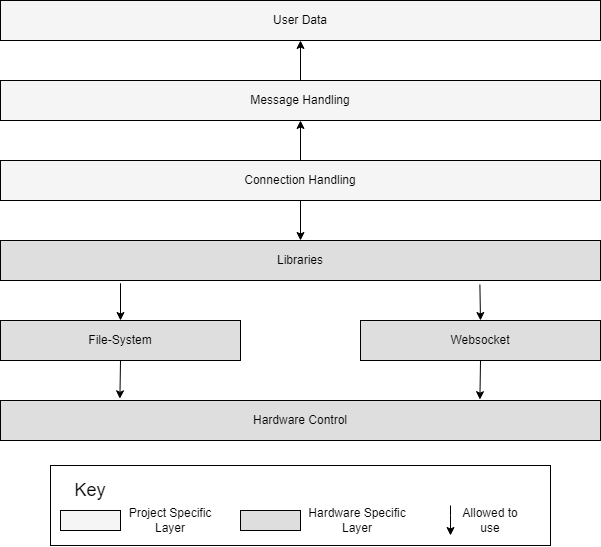

The diagram above was exported from draw.io. Its source (the exported page's mxGraphModel, read from the mxfile embedded in the PNG):
<mxGraphModel dx="1918" dy="935" grid="1" gridSize="10" guides="1" tooltips="1" connect="1" arrows="1" fold="1" page="1" pageScale="1" pageWidth="827" pageHeight="1169" math="0" shadow="0">
  <root>
    <mxCell id="0" />
    <mxCell id="1" parent="0" />
    <mxCell id="-YtD60hfHTa39ohMz7sw-1" value="User Data" style="rounded=0;whiteSpace=wrap;html=1;fillColor=#F5F5F5;" parent="1" vertex="1">
      <mxGeometry x="40" y="40" width="600" height="40" as="geometry" />
    </mxCell>
    <mxCell id="-YtD60hfHTa39ohMz7sw-30" style="edgeStyle=orthogonalEdgeStyle;rounded=0;orthogonalLoop=1;jettySize=auto;html=1;exitX=0.5;exitY=0;exitDx=0;exitDy=0;entryX=0.5;entryY=1;entryDx=0;entryDy=0;startArrow=none;startFill=0;endArrow=classic;endFill=1;" parent="1" source="-YtD60hfHTa39ohMz7sw-3" target="-YtD60hfHTa39ohMz7sw-1" edge="1">
      <mxGeometry relative="1" as="geometry" />
    </mxCell>
    <mxCell id="-YtD60hfHTa39ohMz7sw-3" value="Message Handling" style="whiteSpace=wrap;html=1;rounded=0;fillColor=#F5F5F5;" parent="1" vertex="1">
      <mxGeometry x="40" y="120" width="600" height="40" as="geometry" />
    </mxCell>
    <mxCell id="-YtD60hfHTa39ohMz7sw-33" style="edgeStyle=orthogonalEdgeStyle;rounded=0;orthogonalLoop=1;jettySize=auto;html=1;exitX=0.5;exitY=0;exitDx=0;exitDy=0;entryX=0.799;entryY=1.1;entryDx=0;entryDy=0;entryPerimeter=0;startArrow=classic;startFill=1;endArrow=none;endFill=0;" parent="1" source="-YtD60hfHTa39ohMz7sw-5" target="-YtD60hfHTa39ohMz7sw-13" edge="1">
      <mxGeometry relative="1" as="geometry" />
    </mxCell>
    <mxCell id="-YtD60hfHTa39ohMz7sw-5" value="Websocket" style="whiteSpace=wrap;html=1;rounded=0;fillColor=#DEDEDE;" parent="1" vertex="1">
      <mxGeometry x="400" y="360" width="240" height="40" as="geometry" />
    </mxCell>
    <mxCell id="-YtD60hfHTa39ohMz7sw-37" style="edgeStyle=orthogonalEdgeStyle;rounded=0;orthogonalLoop=1;jettySize=auto;html=1;exitX=0.799;exitY=-0.021;exitDx=0;exitDy=0;entryX=0.5;entryY=1;entryDx=0;entryDy=0;startArrow=classic;startFill=1;endArrow=none;endFill=0;exitPerimeter=0;" parent="1" source="-YtD60hfHTa39ohMz7sw-8" target="-YtD60hfHTa39ohMz7sw-5" edge="1">
      <mxGeometry relative="1" as="geometry">
        <mxPoint x="520" y="440" as="sourcePoint" />
      </mxGeometry>
    </mxCell>
    <mxCell id="-YtD60hfHTa39ohMz7sw-8" value="Hardware Control" style="rounded=0;whiteSpace=wrap;html=1;fillColor=#DEDEDE;" parent="1" vertex="1">
      <mxGeometry x="40" y="440" width="600" height="40" as="geometry" />
    </mxCell>
    <mxCell id="-YtD60hfHTa39ohMz7sw-34" style="edgeStyle=orthogonalEdgeStyle;rounded=0;orthogonalLoop=1;jettySize=auto;html=1;exitX=0.5;exitY=0;exitDx=0;exitDy=0;entryX=0.2;entryY=1.07;entryDx=0;entryDy=0;entryPerimeter=0;startArrow=classic;startFill=1;endArrow=none;endFill=0;" parent="1" source="-YtD60hfHTa39ohMz7sw-9" target="-YtD60hfHTa39ohMz7sw-13" edge="1">
      <mxGeometry relative="1" as="geometry" />
    </mxCell>
    <mxCell id="-YtD60hfHTa39ohMz7sw-9" value="File-System" style="rounded=0;whiteSpace=wrap;html=1;fillColor=#DEDEDE;" parent="1" vertex="1">
      <mxGeometry x="40" y="360" width="240" height="40" as="geometry" />
    </mxCell>
    <mxCell id="-YtD60hfHTa39ohMz7sw-36" style="edgeStyle=orthogonalEdgeStyle;rounded=0;orthogonalLoop=1;jettySize=auto;html=1;exitX=0.199;exitY=-0.042;exitDx=0;exitDy=0;entryX=0.5;entryY=1;entryDx=0;entryDy=0;startArrow=classic;startFill=1;endArrow=none;endFill=0;exitPerimeter=0;" parent="1" source="-YtD60hfHTa39ohMz7sw-8" target="-YtD60hfHTa39ohMz7sw-9" edge="1">
      <mxGeometry relative="1" as="geometry">
        <mxPoint x="160" y="440" as="sourcePoint" />
      </mxGeometry>
    </mxCell>
    <mxCell id="-YtD60hfHTa39ohMz7sw-13" value="Libraries" style="rounded=0;whiteSpace=wrap;html=1;fillColor=#DEDEDE;" parent="1" vertex="1">
      <mxGeometry x="40" y="280" width="600" height="40" as="geometry" />
    </mxCell>
    <mxCell id="-YtD60hfHTa39ohMz7sw-31" style="edgeStyle=orthogonalEdgeStyle;rounded=0;orthogonalLoop=1;jettySize=auto;html=1;exitX=0.5;exitY=0;exitDx=0;exitDy=0;entryX=0.5;entryY=1;entryDx=0;entryDy=0;startArrow=none;startFill=0;endArrow=classic;endFill=1;" parent="1" source="-YtD60hfHTa39ohMz7sw-15" target="-YtD60hfHTa39ohMz7sw-3" edge="1">
      <mxGeometry relative="1" as="geometry" />
    </mxCell>
    <mxCell id="-YtD60hfHTa39ohMz7sw-32" style="edgeStyle=orthogonalEdgeStyle;rounded=0;orthogonalLoop=1;jettySize=auto;html=1;exitX=0.5;exitY=1;exitDx=0;exitDy=0;entryX=0.5;entryY=0;entryDx=0;entryDy=0;startArrow=none;startFill=0;endArrow=classic;endFill=1;" parent="1" source="-YtD60hfHTa39ohMz7sw-15" target="-YtD60hfHTa39ohMz7sw-13" edge="1">
      <mxGeometry relative="1" as="geometry" />
    </mxCell>
    <mxCell id="-YtD60hfHTa39ohMz7sw-15" value="Connection Handling" style="rounded=0;whiteSpace=wrap;html=1;fillColor=#F5F5F5;" parent="1" vertex="1">
      <mxGeometry x="40" y="200" width="600" height="40" as="geometry" />
    </mxCell>
    <mxCell id="zim__cCHhjo7vQ8LVKDR-1" value="" style="group" vertex="1" connectable="0" parent="1">
      <mxGeometry x="90" y="505" width="500" height="80" as="geometry" />
    </mxCell>
    <mxCell id="-YtD60hfHTa39ohMz7sw-43" value="" style="rounded=0;whiteSpace=wrap;html=1;fillColor=#FFFFFF;align=left;" parent="zim__cCHhjo7vQ8LVKDR-1" vertex="1">
      <mxGeometry width="500" height="80" as="geometry" />
    </mxCell>
    <mxCell id="-YtD60hfHTa39ohMz7sw-44" value="" style="rounded=0;whiteSpace=wrap;html=1;fillColor=#F5F5F5;" parent="zim__cCHhjo7vQ8LVKDR-1" vertex="1">
      <mxGeometry x="10" y="45" width="60" height="20" as="geometry" />
    </mxCell>
    <mxCell id="-YtD60hfHTa39ohMz7sw-45" value="" style="rounded=0;whiteSpace=wrap;html=1;fillColor=#DEDEDE;" parent="zim__cCHhjo7vQ8LVKDR-1" vertex="1">
      <mxGeometry x="190" y="45" width="60" height="20" as="geometry" />
    </mxCell>
    <mxCell id="-YtD60hfHTa39ohMz7sw-47" value="" style="endArrow=classic;html=1;rounded=0;" parent="zim__cCHhjo7vQ8LVKDR-1" edge="1">
      <mxGeometry width="50" height="50" relative="1" as="geometry">
        <mxPoint x="400" y="40" as="sourcePoint" />
        <mxPoint x="400" y="70" as="targetPoint" />
        <Array as="points">
          <mxPoint x="400" y="50" />
        </Array>
      </mxGeometry>
    </mxCell>
    <mxCell id="-YtD60hfHTa39ohMz7sw-48" value="Hardware Specific&lt;br&gt;Layer" style="text;html=1;strokeColor=none;fillColor=none;align=center;verticalAlign=middle;whiteSpace=wrap;rounded=0;" parent="zim__cCHhjo7vQ8LVKDR-1" vertex="1">
      <mxGeometry x="254" y="40" width="106" height="30" as="geometry" />
    </mxCell>
    <mxCell id="-YtD60hfHTa39ohMz7sw-49" value="Project Specific Layer" style="text;html=1;strokeColor=none;fillColor=none;align=center;verticalAlign=middle;whiteSpace=wrap;rounded=0;" parent="zim__cCHhjo7vQ8LVKDR-1" vertex="1">
      <mxGeometry x="70" y="40" width="100" height="30" as="geometry" />
    </mxCell>
    <mxCell id="-YtD60hfHTa39ohMz7sw-51" value="&lt;font style=&quot;font-size: 18px;&quot;&gt;Key&lt;/font&gt;" style="text;html=1;strokeColor=none;fillColor=none;align=center;verticalAlign=middle;whiteSpace=wrap;rounded=0;" parent="zim__cCHhjo7vQ8LVKDR-1" vertex="1">
      <mxGeometry x="10" y="10" width="60" height="30" as="geometry" />
    </mxCell>
    <mxCell id="-YtD60hfHTa39ohMz7sw-52" value="Allowed to use" style="text;html=1;strokeColor=none;fillColor=none;align=center;verticalAlign=middle;whiteSpace=wrap;rounded=0;" parent="zim__cCHhjo7vQ8LVKDR-1" vertex="1">
      <mxGeometry x="410" y="40" width="60" height="30" as="geometry" />
    </mxCell>
  </root>
</mxGraphModel>